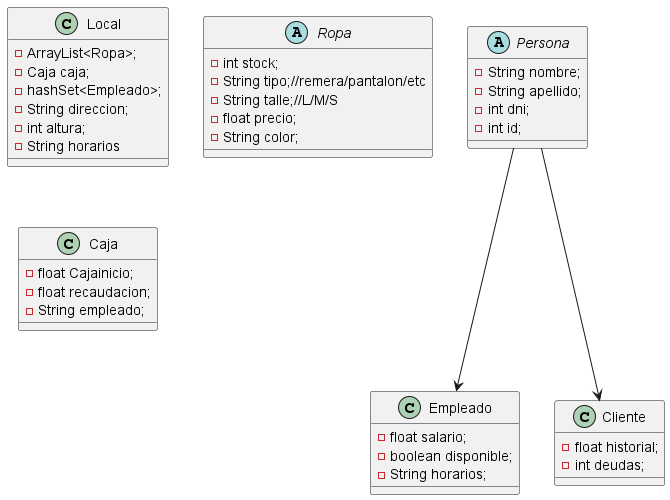

The diagram above was rendered by PlantUML. Its source (embedded in the PNG):
@startuml

Persona --->Empleado
Persona --->Cliente

class Local {
-ArrayList<Ropa>;
-Caja caja;
-hashSet<Empleado>;
-String direccion;
-int altura;
-String horarios
}
abstract class Ropa {
-int stock;
-String tipo;//remera/pantalon/etc
-String talle;//L/M/S
-float precio;
- String color;
}
abstract class Persona{
-String nombre;
-String apellido;
-int dni;
-int id;
}
class Empleado{
-float salario;
-boolean disponible;
-String horarios;
}
class Cliente{
-float historial;
-int deudas;

}
class Caja{
-float Cajainicio;
-float recaudacion;
-String empleado;
}
}



@enduml